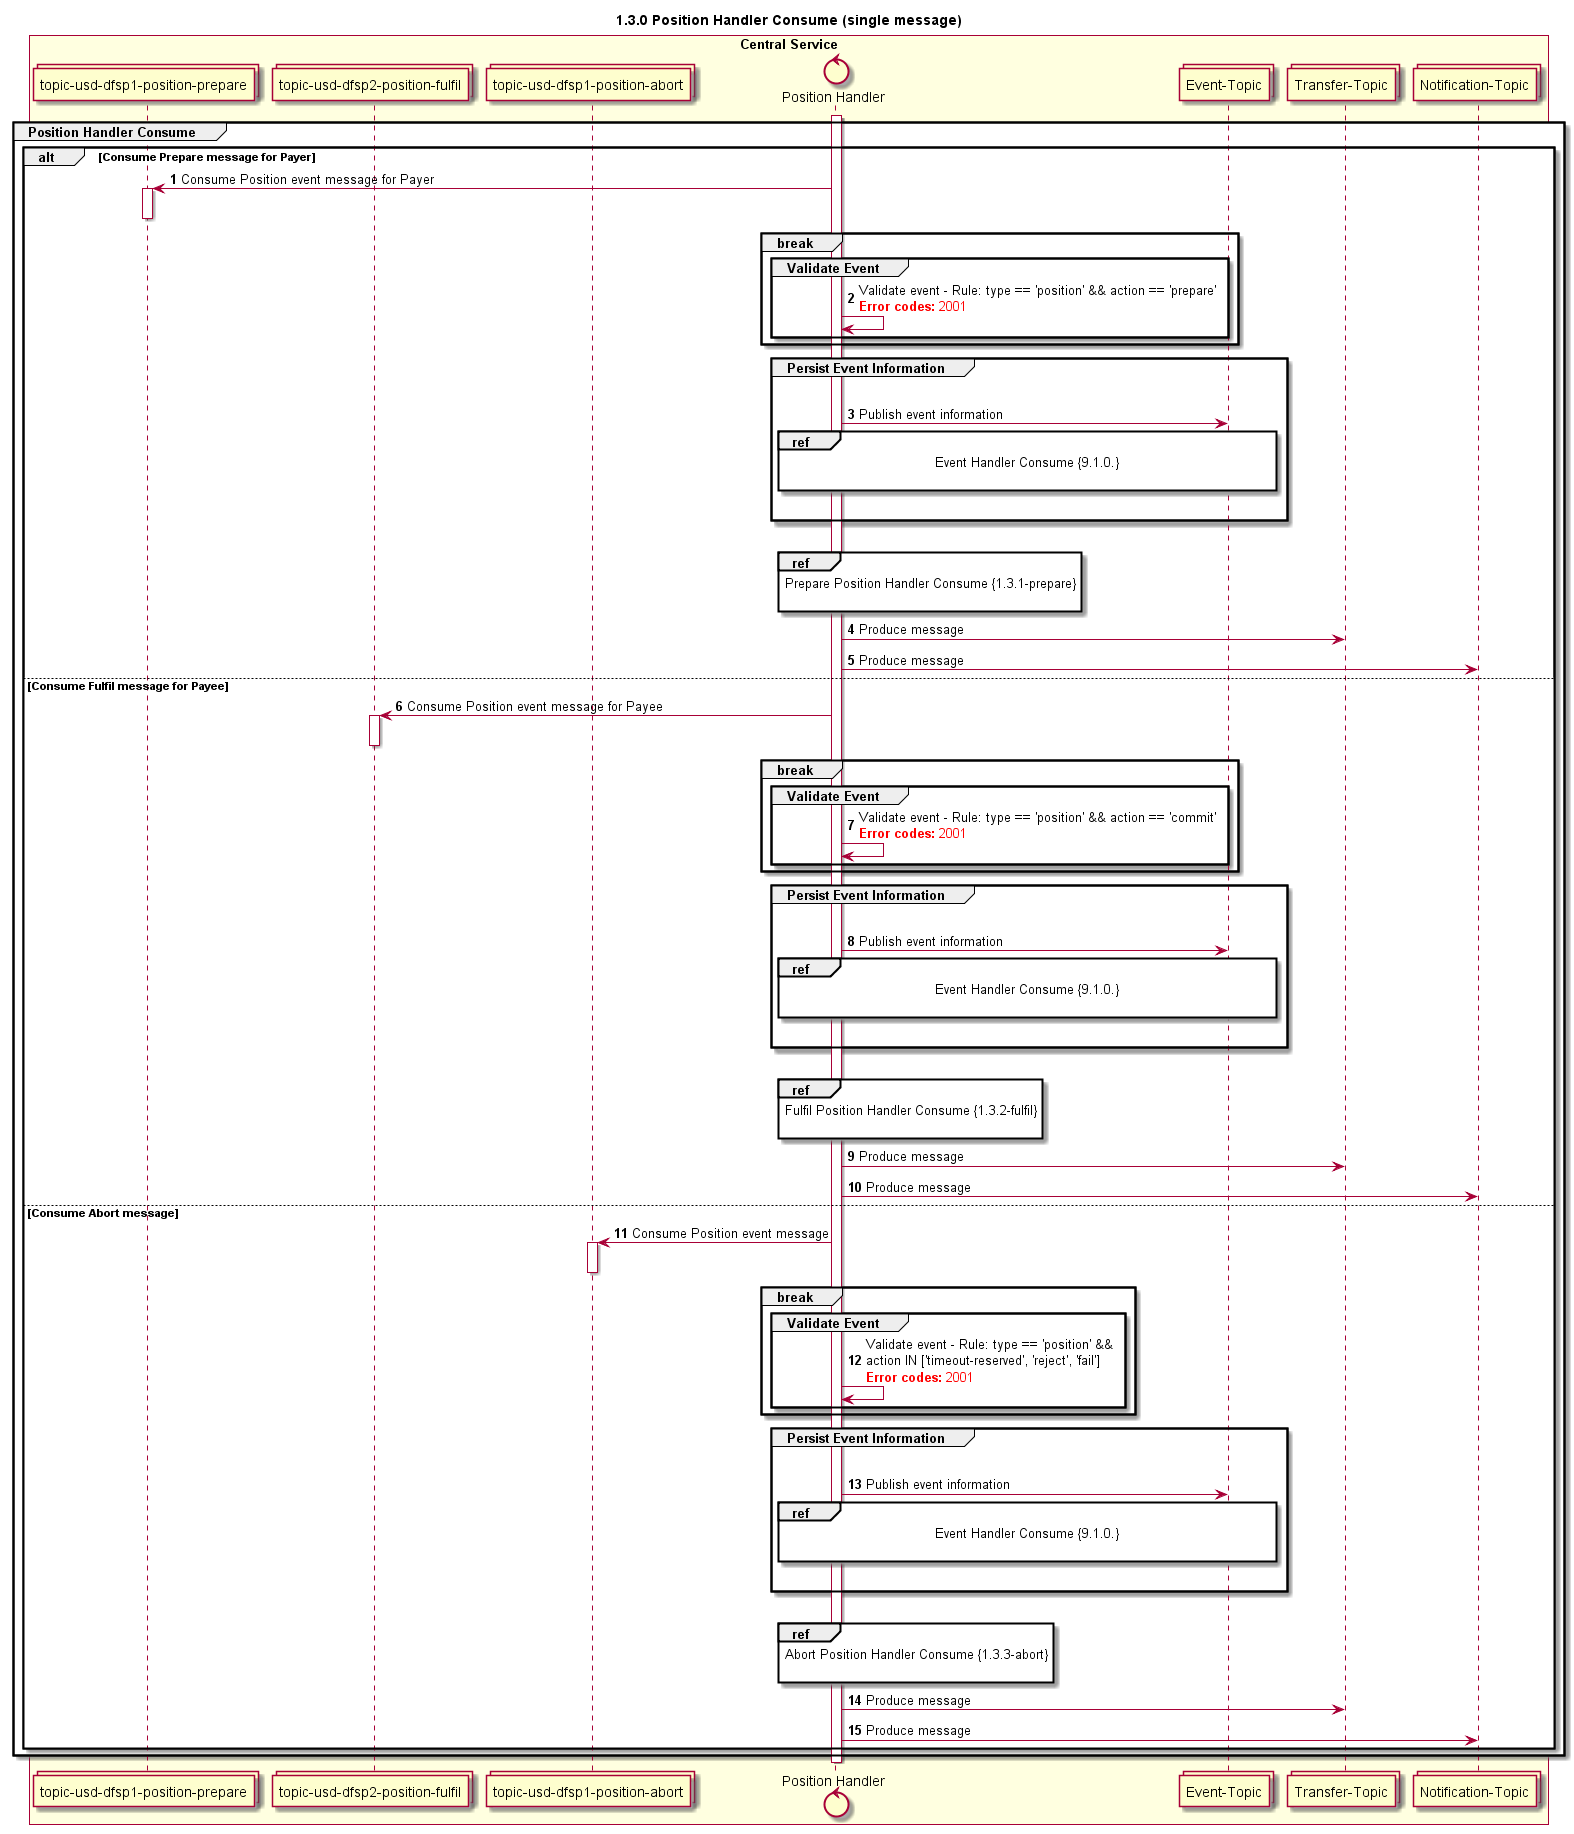

The diagram above was rendered by PlantUML. Its source (embedded in the PNG):
@startuml
title 1.3.0 Position Handler Consume (single message)

autonumber


collections "topic-usd-dfsp1-position-prepare" as TOPIC_POSITION_PREPARE_DFSP1
collections "topic-usd-dfsp2-position-fulfil" as TOPIC_POSITION_FULFIL_DFSP2
collections "topic-usd-dfsp1-position-abort" as TOPIC_POSITION_ABORT_DFSP1
control "Position Handler" as POS_HANDLER
collections "Transfer-Topic" as TOPIC_TRANSFERS
collections "Event-Topic" as TOPIC_EVENTS
collections "Notification-Topic" as TOPIC_NOTIFICATIONS

box "Central Service" #LightYellow
    participant TOPIC_POSITION_PREPARE_DFSP1
    participant TOPIC_POSITION_FULFIL_DFSP2
    participant TOPIC_POSITION_ABORT_DFSP1
    participant POS_HANDLER
    participant TOPIC_EVENTS
    participant TOPIC_TRANSFERS
    participant TOPIC_NOTIFICATIONS
end box

activate POS_HANDLER
group Position Handler Consume
    alt Consume Prepare message for Payer
        TOPIC_POSITION_PREPARE_DFSP1 <- POS_HANDLER: Consume Position event message for Payer
        activate TOPIC_POSITION_PREPARE_DFSP1
        deactivate TOPIC_POSITION_PREPARE_DFSP1
        break
            group Validate Event
                POS_HANDLER <-> POS_HANDLER: Validate event - Rule: type == 'position' && action == 'prepare'\n<color #FF0000><b>Error codes:</b> 2001</color>
            end
        end
        group Persist Event Information
            |||
            POS_HANDLER -> TOPIC_EVENTS: Publish event information
            ref over POS_HANDLER, TOPIC_EVENTS :  Event Handler Consume {9.1.0.} \n
            |||
        end
        |||
        ref over POS_HANDLER: Prepare Position Handler Consume {1.3.1-prepare} \n
        POS_HANDLER -> TOPIC_TRANSFERS: Produce message
        POS_HANDLER -> TOPIC_NOTIFICATIONS: Produce message
    else Consume Fulfil message for Payee
        TOPIC_POSITION_FULFIL_DFSP2 <- POS_HANDLER: Consume Position event message for Payee
        activate TOPIC_POSITION_FULFIL_DFSP2
        deactivate TOPIC_POSITION_FULFIL_DFSP2
        break
            group Validate Event
                POS_HANDLER <-> POS_HANDLER: Validate event - Rule: type == 'position' && action == 'commit'\n<color #FF0000><b>Error codes:</b> 2001</color>
            end
        end
        group Persist Event Information
            |||
            POS_HANDLER -> TOPIC_EVENTS: Publish event information
            ref over POS_HANDLER, TOPIC_EVENTS :  Event Handler Consume {9.1.0.} \n
            |||
        end
        |||
        ref over POS_HANDLER: Fulfil Position Handler Consume {1.3.2-fulfil} \n
        POS_HANDLER -> TOPIC_TRANSFERS: Produce message
        POS_HANDLER -> TOPIC_NOTIFICATIONS: Produce message
    else Consume Abort message
        TOPIC_POSITION_ABORT_DFSP1 <- POS_HANDLER: Consume Position event message
        activate TOPIC_POSITION_ABORT_DFSP1
        deactivate TOPIC_POSITION_ABORT_DFSP1
        break
            group Validate Event
                POS_HANDLER <-> POS_HANDLER: Validate event - Rule: type == 'position' &&\naction IN ['timeout-reserved', 'reject', 'fail']\n<color #FF0000><b>Error codes:</b> 2001</color>
            end
        end
        group Persist Event Information
            |||
            POS_HANDLER -> TOPIC_EVENTS: Publish event information
            ref over POS_HANDLER, TOPIC_EVENTS :  Event Handler Consume {9.1.0.} \n
            |||
        end
        |||
        ref over POS_HANDLER: Abort Position Handler Consume {1.3.3-abort} \n
        POS_HANDLER -> TOPIC_TRANSFERS: Produce message
        POS_HANDLER -> TOPIC_NOTIFICATIONS: Produce message
    end

end
deactivate POS_HANDLER
@enduml